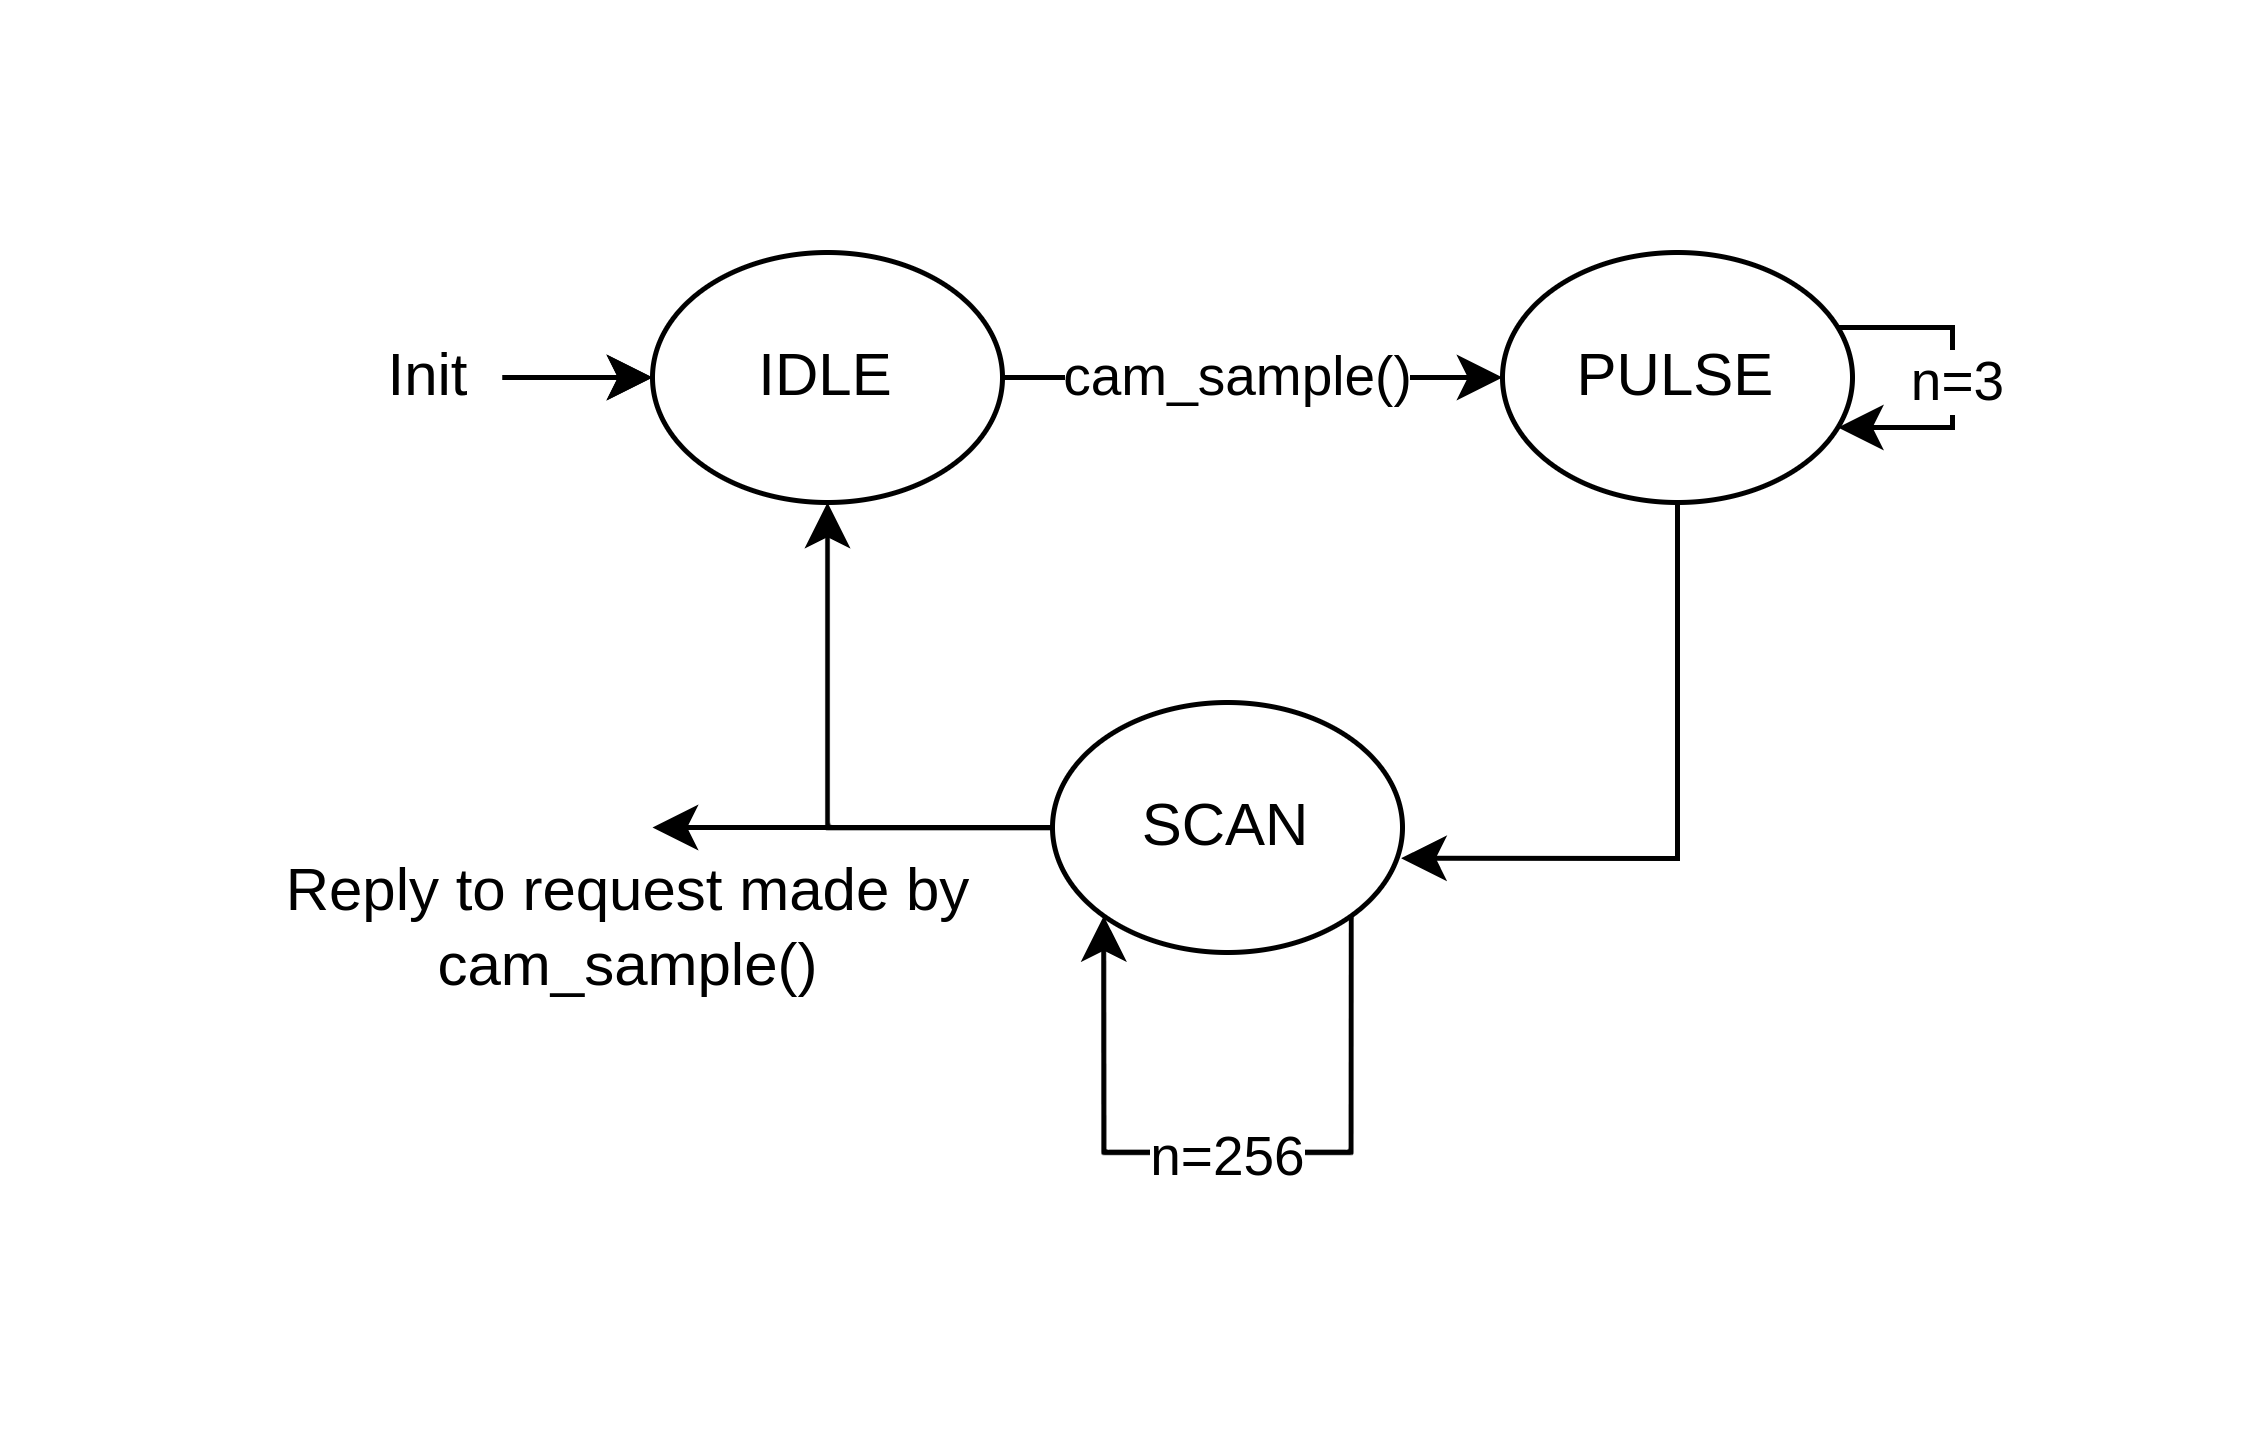

The diagram above was exported from draw.io. Its source (the exported page's mxGraphModel, read from the mxfile embedded in the PNG):
<mxGraphModel dx="158" dy="94" grid="1" gridSize="10" guides="1" tooltips="1" connect="1" arrows="1" fold="1" page="1" pageScale="1" pageWidth="850" pageHeight="1100" math="0" shadow="0">
  <root>
    <mxCell id="0" />
    <mxCell id="1" parent="0" />
    <mxCell id="xQ4hPEqQ-cl4zFj-w3A7-6" style="edgeStyle=orthogonalEdgeStyle;rounded=0;orthogonalLoop=1;jettySize=auto;html=1;entryX=0;entryY=0.5;entryDx=0;entryDy=0;" edge="1" parent="1" source="xQ4hPEqQ-cl4zFj-w3A7-1" target="xQ4hPEqQ-cl4zFj-w3A7-2">
      <mxGeometry relative="1" as="geometry" />
    </mxCell>
    <mxCell id="xQ4hPEqQ-cl4zFj-w3A7-1" value="IDLE" style="ellipse;whiteSpace=wrap;html=1;" vertex="1" parent="1">
      <mxGeometry x="110" y="210" width="70" height="50" as="geometry" />
    </mxCell>
    <mxCell id="xQ4hPEqQ-cl4zFj-w3A7-8" style="edgeStyle=orthogonalEdgeStyle;rounded=0;orthogonalLoop=1;jettySize=auto;html=1;entryX=0.996;entryY=0.623;entryDx=0;entryDy=0;entryPerimeter=0;" edge="1" parent="1" source="xQ4hPEqQ-cl4zFj-w3A7-2" target="xQ4hPEqQ-cl4zFj-w3A7-3">
      <mxGeometry relative="1" as="geometry">
        <Array as="points">
          <mxPoint x="315" y="331" />
        </Array>
      </mxGeometry>
    </mxCell>
    <mxCell id="xQ4hPEqQ-cl4zFj-w3A7-2" value="PULSE" style="ellipse;whiteSpace=wrap;html=1;" vertex="1" parent="1">
      <mxGeometry x="280" y="210" width="70" height="50" as="geometry" />
    </mxCell>
    <mxCell id="xQ4hPEqQ-cl4zFj-w3A7-9" style="edgeStyle=orthogonalEdgeStyle;rounded=0;orthogonalLoop=1;jettySize=auto;html=1;" edge="1" parent="1" source="xQ4hPEqQ-cl4zFj-w3A7-3" target="xQ4hPEqQ-cl4zFj-w3A7-1">
      <mxGeometry relative="1" as="geometry" />
    </mxCell>
    <mxCell id="xQ4hPEqQ-cl4zFj-w3A7-10" style="edgeStyle=orthogonalEdgeStyle;rounded=0;orthogonalLoop=1;jettySize=auto;html=1;" edge="1" parent="1" source="xQ4hPEqQ-cl4zFj-w3A7-3">
      <mxGeometry relative="1" as="geometry">
        <mxPoint x="110" y="325" as="targetPoint" />
      </mxGeometry>
    </mxCell>
    <mxCell id="xQ4hPEqQ-cl4zFj-w3A7-3" value="SCAN" style="ellipse;whiteSpace=wrap;html=1;" vertex="1" parent="1">
      <mxGeometry x="190" y="300" width="70" height="50" as="geometry" />
    </mxCell>
    <mxCell id="xQ4hPEqQ-cl4zFj-w3A7-4" style="edgeStyle=orthogonalEdgeStyle;rounded=0;orthogonalLoop=1;jettySize=auto;html=1;exitX=1;exitY=1;exitDx=0;exitDy=0;entryX=0;entryY=1;entryDx=0;entryDy=0;" edge="1" parent="1" source="xQ4hPEqQ-cl4zFj-w3A7-3" target="xQ4hPEqQ-cl4zFj-w3A7-3">
      <mxGeometry relative="1" as="geometry">
        <Array as="points">
          <mxPoint x="230" y="390" />
          <mxPoint x="180" y="390" />
        </Array>
      </mxGeometry>
    </mxCell>
    <mxCell id="xQ4hPEqQ-cl4zFj-w3A7-5" value="n=256" style="edgeLabel;html=1;align=center;verticalAlign=middle;resizable=0;points=[];" vertex="1" connectable="0" parent="xQ4hPEqQ-cl4zFj-w3A7-4">
      <mxGeometry x="0.3304" y="1" relative="1" as="geometry">
        <mxPoint x="24" as="offset" />
      </mxGeometry>
    </mxCell>
    <mxCell id="xQ4hPEqQ-cl4zFj-w3A7-11" value="Reply to request made by&lt;br&gt;cam_sample()" style="text;html=1;align=center;verticalAlign=middle;resizable=0;points=[];autosize=1;strokeColor=none;fillColor=none;" vertex="1" parent="1">
      <mxGeometry x="30" y="330" width="150" height="30" as="geometry" />
    </mxCell>
    <mxCell id="xQ4hPEqQ-cl4zFj-w3A7-12" style="edgeStyle=orthogonalEdgeStyle;rounded=0;orthogonalLoop=1;jettySize=auto;html=1;entryX=0;entryY=0.5;entryDx=0;entryDy=0;" edge="1" parent="1" target="xQ4hPEqQ-cl4zFj-w3A7-1">
      <mxGeometry relative="1" as="geometry">
        <mxPoint x="80" y="235" as="sourcePoint" />
        <mxPoint x="50" y="194.97" as="targetPoint" />
      </mxGeometry>
    </mxCell>
    <mxCell id="xQ4hPEqQ-cl4zFj-w3A7-14" value="" style="edgeStyle=orthogonalEdgeStyle;rounded=0;orthogonalLoop=1;jettySize=auto;html=1;" edge="1" parent="1" source="xQ4hPEqQ-cl4zFj-w3A7-13" target="xQ4hPEqQ-cl4zFj-w3A7-1">
      <mxGeometry relative="1" as="geometry" />
    </mxCell>
    <mxCell id="xQ4hPEqQ-cl4zFj-w3A7-13" value="Init" style="text;html=1;align=center;verticalAlign=middle;resizable=0;points=[];autosize=1;strokeColor=none;fillColor=none;" vertex="1" parent="1">
      <mxGeometry x="50" y="225" width="30" height="20" as="geometry" />
    </mxCell>
    <mxCell id="xQ4hPEqQ-cl4zFj-w3A7-18" value="cam_sample()" style="edgeLabel;html=1;align=center;verticalAlign=middle;resizable=0;points=[];" vertex="1" connectable="0" parent="1">
      <mxGeometry x="227" y="235" as="geometry" />
    </mxCell>
    <mxCell id="xQ4hPEqQ-cl4zFj-w3A7-19" style="edgeStyle=orthogonalEdgeStyle;rounded=0;orthogonalLoop=1;jettySize=auto;html=1;" edge="1" parent="1" source="xQ4hPEqQ-cl4zFj-w3A7-2" target="xQ4hPEqQ-cl4zFj-w3A7-2">
      <mxGeometry relative="1" as="geometry" />
    </mxCell>
    <mxCell id="xQ4hPEqQ-cl4zFj-w3A7-20" value="n=3" style="edgeLabel;html=1;align=center;verticalAlign=middle;resizable=0;points=[];" vertex="1" connectable="0" parent="xQ4hPEqQ-cl4zFj-w3A7-19">
      <mxGeometry x="-0.1062" y="1" relative="1" as="geometry">
        <mxPoint y="4" as="offset" />
      </mxGeometry>
    </mxCell>
  </root>
</mxGraphModel>